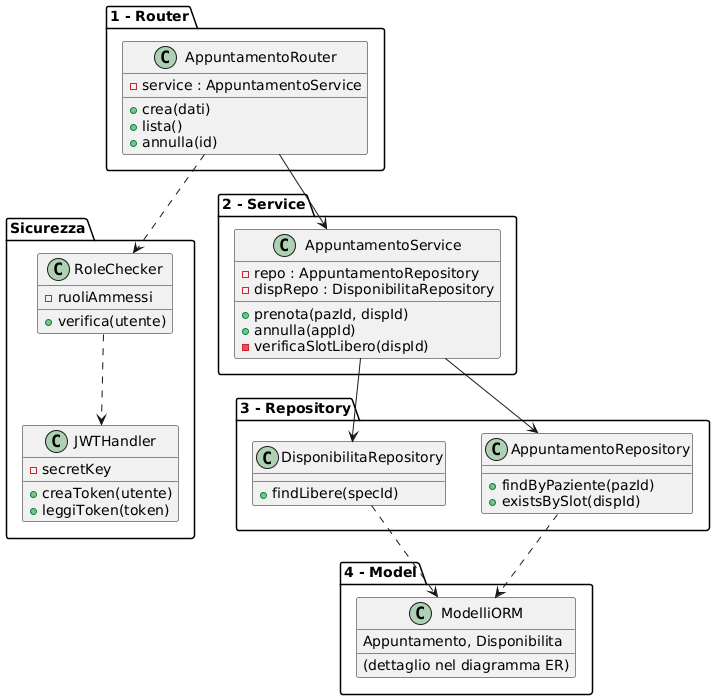

The diagram above was rendered by PlantUML. Its source (embedded in the PNG):
@startuml
package "1 - Router" {
  class AppuntamentoRouter {
    - service : AppuntamentoService
    + crea(dati)
    + lista()
    + annulla(id)
  }
}

package "2 - Service" {
  class AppuntamentoService {
    - repo : AppuntamentoRepository
    - dispRepo : DisponibilitaRepository
    + prenota(pazId, dispId)
    + annulla(appId)
    - verificaSlotLibero(dispId)
  }
}

package "3 - Repository" {
  class AppuntamentoRepository {
    + findByPaziente(pazId)
    + existsBySlot(dispId)
  }
  class DisponibilitaRepository {
    + findLibere(specId)
  }
}

package "4 - Model" {
  class ModelliORM {
    Appuntamento, Disponibilita
    (dettaglio nel diagramma ER)
  }
}

package "Sicurezza" {
  class RoleChecker {
    - ruoliAmmessi
    + verifica(utente)
  }
  class JWTHandler {
    - secretKey
    + creaToken(utente)
    + leggiToken(token)
  }
}

AppuntamentoRouter --> AppuntamentoService
AppuntamentoRouter ..> RoleChecker
RoleChecker ..> JWTHandler
AppuntamentoService --> AppuntamentoRepository
AppuntamentoService --> DisponibilitaRepository
AppuntamentoRepository ..> ModelliORM
DisponibilitaRepository ..> ModelliORM
@enduml